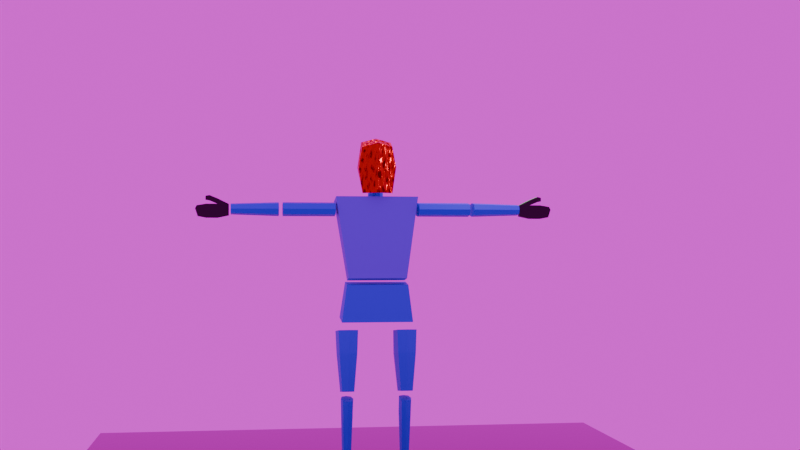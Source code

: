 # Source: BlockMan_section1.blend  (saved by Blender 4.2.66; exported with 4.5.12 LTS)
import bpy
from mathutils import Matrix  # noqa: F401  (used for matrix-valued properties, if any)

bpy.ops.wm.read_factory_settings(use_empty=True)
scene = bpy.context.scene
scene.name = 'Scene'

# ---- collections
col_collection = bpy.data.collections.new('Collection'); scene.collection.children.link(col_collection)

# ---- images (referenced by path relative to the original .blend; pixels are not part of the script)
import os
ASSET_DIR = os.environ.get("B2B_ASSET_DIR", "")  # directory of the original .blend (textures are referenced by path, not embedded)
HERE = os.path.dirname(os.path.abspath(__file__))  # packed textures are extracted next to this script under _unpacked/

def load_image(name, relpath, width, height, colorspace="sRGB"):
    """Load a texture the original file referenced (path relative to the .blend, or extracted next to this script)."""
    p = next((c for c in (os.path.join(HERE, relpath), os.path.join(ASSET_DIR, relpath)) if relpath and os.path.exists(c)), "")
    if p:
        img = bpy.data.images.load(p, check_existing=True)
        img.name = name
    else:  # same state as the original file: an image datablock whose file is absent (Cycles renders it pink)
        img = bpy.data.images.new(name, width, height)
        img.source = "FILE"
        img.filepath = "//" + (relpath or name)
    img.colorspace_settings.name = colorspace
    return img
img_quarry_cloudy_2k_exr = load_image('quarry_cloudy_2k.exr', 'quarry_cloudy_2k.exr', 1024, 1024, 'Linear Rec.709')

# ---- materials (node trees are filled in below, after node groups)
mat_purple = bpy.data.materials.new('purple')
mat_material = bpy.data.materials.new('Material')
mat_orange = bpy.data.materials.new('orange')
mat_green = bpy.data.materials.new('green')
mat_red = bpy.data.materials.new('Red')
mat_grey = bpy.data.materials.new('grey')

# ---- material node trees
mat_purple.use_nodes = True; mat_purple.node_tree.nodes.clear()
_N = mat_purple.node_tree.nodes; _L = mat_purple.node_tree.links
n0 = _N.new('ShaderNodeBsdfPrincipled'); n0.name = 'Principled BSDF'; n0.location = (10, 300)
n0.inputs[0].default_value = (0.1039, 0.0, 0.8008, 1.0)
n1 = _N.new('ShaderNodeOutputMaterial'); n1.name = 'Material Output'; n1.location = (300, 300)
_L.new(n0.outputs[0], n1.inputs[0])
n1.is_active_output = True
mat_material.use_nodes = True; mat_material.node_tree.nodes.clear()
_N = mat_material.node_tree.nodes; _L = mat_material.node_tree.links
n0 = _N.new('ShaderNodeBsdfPrincipled'); n0.name = 'Principled BSDF'; n0.location = (10, 300)
n0.inputs[0].default_value = (0.01163, 0.002289, 0.8002, 1.0)
n1 = _N.new('ShaderNodeOutputMaterial'); n1.name = 'Material Output'; n1.location = (300, 300)
_L.new(n0.outputs[0], n1.inputs[0])
n1.is_active_output = True
mat_orange.use_nodes = True; mat_orange.node_tree.nodes.clear()
_N = mat_orange.node_tree.nodes; _L = mat_orange.node_tree.links
n0 = _N.new('ShaderNodeBsdfPrincipled'); n0.name = 'Principled BSDF'; n0.location = (10, 300)
n0.inputs[0].default_value = (0.8009, 0.3414, 0.1191, 1.0)
n1 = _N.new('ShaderNodeOutputMaterial'); n1.name = 'Material Output'; n1.location = (300, 300)
_L.new(n0.outputs[0], n1.inputs[0])
n1.is_active_output = True
mat_green.use_nodes = True; mat_green.node_tree.nodes.clear()
_N = mat_green.node_tree.nodes; _L = mat_green.node_tree.links
n0 = _N.new('ShaderNodeBsdfPrincipled'); n0.name = 'Principled BSDF'; n0.location = (10, 300)
n0.inputs[0].default_value = (0.002314, 0.8003, 0.0, 1.0)
n1 = _N.new('ShaderNodeOutputMaterial'); n1.name = 'Material Output'; n1.location = (300, 300)
_L.new(n0.outputs[0], n1.inputs[0])
n1.is_active_output = True
mat_red.use_nodes = True; mat_red.node_tree.nodes.clear()
_N = mat_red.node_tree.nodes; _L = mat_red.node_tree.links
n0 = _N.new('ShaderNodeBsdfPrincipled'); n0.name = 'Principled BSDF'; n0.location = (10, 300)
n0.inputs[0].default_value = (0.8003, 0.001576, 0.005646, 1.0)
n0.inputs[1].default_value = 1.0
n0.inputs[2].default_value = 0.3864
n1 = _N.new('ShaderNodeOutputMaterial'); n1.name = 'Material Output'; n1.location = (300, 300)
n2 = _N.new('ShaderNodeTexNoise'); n2.name = 'Noise Texture'; n2.location = (-452, 319)
n2.inputs[2].default_value = 6.0
n2.inputs[3].default_value = 0.0
n2.inputs[4].default_value = 0.5417
n2.inputs[5].default_value = 0.0
n3 = _N.new('ShaderNodeBump'); n3.name = 'Bump'; n3.location = (-230, 215)
n3.inputs[0].default_value = 0.8583
n3.inputs[1].default_value = 5.3
n3.inputs[2].default_value = 1.0
_L.new(n0.outputs[0], n1.inputs[0])
_L.new(n3.outputs[0], n0.inputs[5])
_L.new(n2.outputs[0], n3.inputs[3])
n1.is_active_output = True
mat_grey.use_nodes = True; mat_grey.node_tree.nodes.clear()
_N = mat_grey.node_tree.nodes; _L = mat_grey.node_tree.links
n0 = _N.new('ShaderNodeBsdfPrincipled'); n0.name = 'Principled BSDF'; n0.location = (10, 300)
n0.inputs[0].default_value = (0.2133, 0.1833, 0.1444, 1.0)
n0.inputs[1].default_value = 0.9591
n0.inputs[2].default_value = 0.0
n1 = _N.new('ShaderNodeOutputMaterial'); n1.name = 'Material Output'; n1.location = (300, 300)
_L.new(n0.outputs[0], n1.inputs[0])
n1.is_active_output = True

# ---- world
world_world = bpy.data.worlds.new('World'); scene.world = world_world
world_world.use_nodes = True; world_world.node_tree.nodes.clear()
_N = world_world.node_tree.nodes; _L = world_world.node_tree.links
n0 = _N.new('ShaderNodeOutputWorld'); n0.name = 'World Output'; n0.location = (300, 300)
n1 = _N.new('ShaderNodeBackground'); n1.name = 'Background'; n1.location = (10, 300)
n2 = _N.new('ShaderNodeTexEnvironment'); n2.name = 'Environment Texture'; n2.location = (-280, 319)
n2.image = img_quarry_cloudy_2k_exr
_L.new(n1.outputs[0], n0.inputs[0])
_L.new(n2.outputs[0], n1.inputs[0])
n0.is_active_output = True
world_world.color = (0.05088, 0.05088, 0.05088)
world_world.sun_shadow_jitter_overblur = 0.0

# ---- cameras
cam_camera = bpy.data.cameras.new('Camera')
cam_camera.clip_end = 100.0
cam_camera.ortho_scale = 7.314

# ---- lights
light_light = bpy.data.lights.new('Light', 'POINT')
light_light.energy = 1000.0
light_light.shadow_soft_size = 0.1

# ---- meshes
me_cube_001 = bpy.data.meshes.new('Cube.001')
me_cube_001.from_pydata([(0.8191, -0.6383, -1.0), (1.158, -1.0, 1.0), (0.8191, 0.6383, -1.0), (1.158, 1.0, 1.0), (0.0, 0.6383, -1.0), (-0.0005461, 1.0, 1.0), (0.0, -0.6383, -1.0), (-0.0005461, -1.0, 1.0)], [], [(4, 5, 3, 2), (2, 3, 1, 0), (4, 2, 0, 6), (3, 5, 7, 1), (0, 1, 7, 6)])
_uv = me_cube_001.uv_layers.new(name='UVMap')
_uv.uv.foreach_set('vector', [0.375, 0.3749, 0.625, 0.3749, 0.625, 0.5, 0.375, 0.5, 0.375, 0.5, 0.625, 0.5, 0.625, 0.75, 0.375, 0.75, 0.2499, 0.5, 0.375, 0.5, 0.375, 0.75, 0.2499, 0.75, 0.625, 0.5, 0.7501, 0.5, 0.7501, 0.75, 0.625, 0.75, 0.375, 0.75, 0.625, 0.75, 0.625, 0.8751, 0.375, 0.8751])
me_cube_001.materials.append(mat_purple)
me_cube_001.update()
me_cube_002 = bpy.data.meshes.new('Cube.002')
me_cube_002.from_pydata([(1.0, -1.0, -1.0), (0.8641, -0.7282, 1.0), (1.0, 1.0, -1.0), (0.8641, 0.7282, 1.0), (0.0, 1.0, -1.0), (0.0, 0.7282, 1.0), (0.0, -1.0, -1.0), (0.0, -0.7282, 1.0)], [], [(4, 5, 3, 2), (2, 3, 1, 0), (4, 2, 0, 6), (3, 5, 7, 1), (0, 1, 7, 6)])
_uv = me_cube_002.uv_layers.new(name='UVMap')
_uv.uv.foreach_set('vector', [0.375, 0.375, 0.625, 0.375, 0.625, 0.5, 0.375, 0.5, 0.375, 0.5, 0.625, 0.5, 0.625, 0.75, 0.375, 0.75, 0.25, 0.5, 0.375, 0.5, 0.375, 0.75, 0.25, 0.75, 0.625, 0.5, 0.75, 0.5, 0.75, 0.75, 0.625, 0.75, 0.375, 0.75, 0.625, 0.75, 0.625, 0.875, 0.375, 0.875])
me_cube_002.materials.append(mat_material)
me_cube_002.update()
me_cube_003 = bpy.data.meshes.new('Cube.003')
me_cube_003.from_pydata([(-0.8561, -0.8561, -1.0), (-1.377, -1.377, 1.0), (-0.8561, 0.8561, -1.0), (-1.377, 0.8156, 0.9692), (0.8561, -0.8561, -1.0), (1.377, -1.377, 1.0), (0.8561, 0.8561, -1.0), (1.377, 0.8156, 0.9692), (-1.261, -1.261, 0.2468), (-1.261, 1.261, 0.2468), (1.261, 1.261, 0.2468), (1.261, -1.261, 0.2468), (-1.0, -0.003765, -1.0), (-1.609, 0.01831, 1.001), (1.0, -0.003765, -1.0), (1.609, 0.01831, 1.001), (1.473, -0.005546, 0.2468), (-1.473, -0.005546, 0.2468), (0.0, 1.0, -1.0), (2.842e-14, 0.9491, 0.9638), (0.0, -1.0, -1.0), (0.0, -1.609, 1.0), (0.0, -1.473, 0.2468), (0.0, 1.473, 0.2468), (2.842e-14, 0.01831, 1.001), (0.0, -0.003765, -1.0)], [], [(17, 13, 3, 9), (23, 19, 7, 10), (16, 15, 5, 11), (22, 21, 1, 8), (25, 14, 4, 20), (24, 13, 1, 21), (20, 22, 8, 0), (14, 16, 11, 4), (18, 23, 10, 6), (12, 17, 9, 2), (0, 8, 17, 12), (6, 10, 16, 14), (19, 3, 13, 24), (18, 6, 14, 25), (10, 7, 15, 16), (8, 1, 13, 17), (2, 18, 25, 12), (7, 19, 24, 15), (2, 9, 23, 18), (4, 11, 22, 20), (15, 24, 21, 5), (12, 25, 20, 0), (11, 5, 21, 22), (9, 3, 19, 23)])
_uv = me_cube_003.uv_layers.new(name='UVMap')
_uv.uv.foreach_set('vector', [0.5542, 0.1245, 0.625, 0.1245, 0.625, 0.25, 0.5542, 0.25, 0.5542, 0.375, 0.625, 0.375, 0.625, 0.5, 0.5542, 0.5, 0.5542, 0.6255, 0.625, 0.6255, 0.625, 0.75, 0.5542, 0.75, 0.5542, 0.875, 0.625, 0.875, 0.625, 1.0, 0.5542, 1.0, 0.25, 0.6255, 0.375, 0.6255, 0.375, 0.75, 0.25, 0.75, 0.75, 0.6255, 0.875, 0.6255, 0.875, 0.75, 0.75, 0.75, 0.375, 0.875, 0.5542, 0.875, 0.5542, 1.0, 0.375, 1.0, 0.375, 0.6255, 0.5542, 0.6255, 0.5542, 0.75, 0.375, 0.75, 0.375, 0.375, 0.5542, 0.375, 0.5542, 0.5, 0.375, 0.5, 0.375, 0.1245, 0.5542, 0.1245, 0.5542, 0.25, 0.375, 0.25, 0.375, 0.0, 0.5542, 0.0, 0.5542, 0.1245, 0.375, 0.1245, 0.375, 0.5, 0.5542, 0.5, 0.5542, 0.6255, 0.375, 0.6255, 0.75, 0.5, 0.875, 0.5, 0.875, 0.6255, 0.75, 0.6255, 0.25, 0.5, 0.375, 0.5, 0.375, 0.6255, 0.25, 0.6255, 0.5542, 0.5, 0.625, 0.5, 0.625, 0.6255, 0.5542, 0.6255, 0.5542, 0.0, 0.625, 0.0, 0.625, 0.1245, 0.5542, 0.1245, 0.125, 0.5, 0.25, 0.5, 0.25, 0.6255, 0.125, 0.6255, 0.625, 0.5, 0.75, 0.5, 0.75, 0.6255, 0.625, 0.6255, 0.375, 0.25, 0.5542, 0.25, 0.5542, 0.375, 0.375, 0.375, 0.375, 0.75, 0.5542, 0.75, 0.5542, 0.875, 0.375, 0.875, 0.625, 0.6255, 0.75, 0.6255, 0.75, 0.75, 0.625, 0.75, 0.125, 0.6255, 0.25, 0.6255, 0.25, 0.75, 0.125, 0.75, 0.5542, 0.75, 0.625, 0.75, 0.625, 0.875, 0.5542, 0.875, 0.5542, 0.25, 0.625, 0.25, 0.625, 0.375, 0.5542, 0.375])
me_cube_003.materials.append(mat_material)
me_cube_003.update()
me_cube_004 = bpy.data.meshes.new('Cube.004')
me_cube_004.from_pydata([(-0.6785, -0.6785, -1.0), (-0.952, -0.952, 1.0), (-0.6785, 0.6785, -1.0), (-0.952, 0.952, 1.0), (0.6785, -0.6785, -1.0), (0.952, -0.952, 1.0), (0.6785, 0.6785, -1.0), (0.952, 0.952, 1.0), (5.518e-08, 0.8843, -1.0), (-1.148e-07, 1.241, 1.0), (5.518e-08, -0.8843, -1.0), (-1.148e-07, -1.241, 1.0), (-0.8843, 0.0, -1.0), (-1.241, 0.0, 1.0), (0.8843, 0.0, -1.0), (1.241, 0.0, 1.0), (-1.148e-07, 0.0, 1.0), (5.518e-08, 0.0, -1.0), (-0.8908, -0.8908, 0.4508), (-0.8908, 1.282, 0.4508), (0.8908, 1.282, 0.4508), (0.8908, -0.8908, 0.4508), (-7.68e-08, -1.161, 0.4508), (-7.68e-08, 1.552, 0.4508), (1.161, 0.0, 0.4508), (-1.161, 0.0, 0.4508)], [], [(25, 13, 3, 19), (23, 9, 7, 20), (24, 15, 5, 21), (22, 11, 1, 18), (17, 14, 4, 10), (16, 13, 1, 11), (15, 16, 11, 5), (12, 17, 10, 0), (21, 5, 11, 22), (19, 3, 9, 23), (2, 8, 17, 12), (7, 9, 16, 15), (9, 3, 13, 16), (8, 6, 14, 17), (20, 7, 15, 24), (18, 1, 13, 25), (0, 18, 25, 12), (6, 20, 24, 14), (2, 19, 23, 8), (4, 21, 22, 10), (10, 22, 18, 0), (14, 24, 21, 4), (8, 23, 20, 6), (12, 25, 19, 2)])
_uv = me_cube_004.uv_layers.new(name='UVMap')
_uv.uv.foreach_set('vector', [0.5564, 0.125, 0.625, 0.125, 0.625, 0.25, 0.5564, 0.25, 0.5564, 0.375, 0.625, 0.375, 0.625, 0.5, 0.5564, 0.5, 0.5564, 0.625, 0.625, 0.625, 0.625, 0.75, 0.5564, 0.75, 0.5564, 0.875, 0.625, 0.875, 0.625, 1.0, 0.5564, 1.0, 0.25, 0.625, 0.375, 0.625, 0.375, 0.75, 0.25, 0.75, 0.75, 0.625, 0.875, 0.625, 0.875, 0.75, 0.75, 0.75, 0.625, 0.625, 0.75, 0.625, 0.75, 0.75, 0.625, 0.75, 0.125, 0.625, 0.25, 0.625, 0.25, 0.75, 0.125, 0.75, 0.5564, 0.75, 0.625, 0.75, 0.625, 0.875, 0.5564, 0.875, 0.5564, 0.25, 0.625, 0.25, 0.625, 0.375, 0.5564, 0.375, 0.125, 0.5, 0.25, 0.5, 0.25, 0.625, 0.125, 0.625, 0.625, 0.5, 0.75, 0.5, 0.75, 0.625, 0.625, 0.625, 0.75, 0.5, 0.875, 0.5, 0.875, 0.625, 0.75, 0.625, 0.25, 0.5, 0.375, 0.5, 0.375, 0.625, 0.25, 0.625, 0.5564, 0.5, 0.625, 0.5, 0.625, 0.625, 0.5564, 0.625, 0.5564, 0.0, 0.625, 0.0, 0.625, 0.125, 0.5564, 0.125, 0.375, 0.0, 0.5564, 0.0, 0.5564, 0.125, 0.375, 0.125, 0.375, 0.5, 0.5564, 0.5, 0.5564, 0.625, 0.375, 0.625, 0.375, 0.25, 0.5564, 0.25, 0.5564, 0.375, 0.375, 0.375, 0.375, 0.75, 0.5564, 0.75, 0.5564, 0.875, 0.375, 0.875, 0.375, 0.875, 0.5564, 0.875, 0.5564, 1.0, 0.375, 1.0, 0.375, 0.625, 0.5564, 0.625, 0.5564, 0.75, 0.375, 0.75, 0.375, 0.375, 0.5564, 0.375, 0.5564, 0.5, 0.375, 0.5, 0.375, 0.125, 0.5564, 0.125, 0.5564, 0.25, 0.375, 0.25])
me_cube_004.materials.append(mat_material)
me_cube_004.update()
me_cube_006 = bpy.data.meshes.new('Cube.006')
me_cube_006.from_pydata([(-2.187, -1.0, -0.03235), (-2.187, -1.0, 1.0), (-1.0, 0.8609, -1.533), (-1.0, 0.8609, 1.0), (2.187, -1.0, -0.03235), (2.187, -1.0, 1.0), (1.0, 0.8609, -1.533), (1.0, 0.8609, 1.0), (-1.38, 0.1681, -1.533), (-1.38, 0.1681, 1.0), (1.38, 0.1681, -1.533), (1.38, 0.1681, 1.0), (-1.606, -1.373, -0.03235), (-1.606, -1.373, 1.0), (1.606, -1.373, 1.0), (1.606, -1.373, -0.03235), (-0.3527, 1.0, -1.533), (-0.3527, 1.0, 1.0), (-0.7713, -1.0, -0.03235), (-0.7713, -1.0, 1.0), (-0.4867, 0.1681, 1.0), (-0.4867, 0.1681, -1.533), (-0.5665, -1.471, -0.03235), (-0.5665, -1.471, 1.0)], [], [(8, 9, 3, 2), (16, 17, 7, 6), (10, 11, 5, 4), (1, 0, 12, 13), (21, 10, 4, 18), (20, 9, 1, 19), (17, 3, 9, 20), (16, 6, 10, 21), (6, 7, 11, 10), (0, 1, 9, 8), (22, 23, 13, 12), (18, 4, 15, 22), (19, 1, 13, 23), (4, 5, 14, 15), (5, 19, 23, 14), (0, 18, 22, 12), (15, 14, 23, 22), (2, 16, 21, 8), (7, 17, 20, 11), (11, 20, 19, 5), (8, 21, 18, 0), (2, 3, 17, 16)])
_uv = me_cube_006.uv_layers.new(name='UVMap')
_uv.uv.foreach_set('vector', [0.375, 0.146, 0.625, 0.146, 0.625, 0.25, 0.375, 0.25, 0.375, 0.3309, 0.625, 0.3309, 0.625, 0.5, 0.375, 0.5, 0.375, 0.604, 0.625, 0.604, 0.625, 0.75, 0.375, 0.75, 0.625, 0.0, 0.375, 0.0, 0.375, 0.0, 0.625, 0.0, 0.2059, 0.604, 0.375, 0.604, 0.375, 0.75, 0.2059, 0.75, 0.7941, 0.604, 0.875, 0.604, 0.875, 0.75, 0.7941, 0.75, 0.7941, 0.5, 0.875, 0.5, 0.875, 0.604, 0.7941, 0.604, 0.2059, 0.5, 0.375, 0.5, 0.375, 0.604, 0.2059, 0.604, 0.375, 0.5, 0.625, 0.5, 0.625, 0.604, 0.375, 0.604, 0.375, 0.0, 0.625, 0.0, 0.625, 0.146, 0.375, 0.146, 0.375, 0.9191, 0.625, 0.9191, 0.625, 1.0, 0.375, 1.0, 0.2059, 0.75, 0.375, 0.75, 0.375, 0.75, 0.2059, 0.75, 0.7941, 0.75, 0.875, 0.75, 0.875, 0.75, 0.7941, 0.75, 0.375, 0.75, 0.625, 0.75, 0.625, 0.75, 0.375, 0.75, 0.625, 0.75, 0.7941, 0.75, 0.7941, 0.75, 0.625, 0.75, 0.125, 0.75, 0.2059, 0.75, 0.2059, 0.75, 0.125, 0.75, 0.375, 0.75, 0.625, 0.75, 0.625, 0.9191, 0.375, 0.9191, 0.125, 0.5, 0.2059, 0.5, 0.2059, 0.604, 0.125, 0.604, 0.625, 0.5, 0.7941, 0.5, 0.7941, 0.604, 0.625, 0.604, 0.625, 0.604, 0.7941, 0.604, 0.7941, 0.75, 0.625, 0.75, 0.125, 0.604, 0.2059, 0.604, 0.2059, 0.75, 0.125, 0.75, 0.375, 0.25, 0.625, 0.25, 0.625, 0.3309, 0.375, 0.3309])
me_cube_006.materials.append(mat_orange)
me_cube_006.update()
me_cube_007 = bpy.data.meshes.new('Cube.007')
me_cube_007.from_pydata([(-0.7796, -0.7796, -1.0), (-0.7796, -0.7796, 1.0), (-0.7796, 0.7796, -1.0), (-0.7796, 0.7796, 1.0), (0.7796, -0.7796, -1.0), (0.7796, -0.7796, 1.0), (0.7796, 0.7796, -1.0), (0.7796, 0.7796, 1.0), (0.0, 1.0, -1.0), (0.0, 1.0, 1.0), (0.0, -1.0, -1.0), (0.0, -1.0, 1.0), (-1.0, 0.01066, -1.0), (-1.0, 0.01066, 1.0), (1.0, 0.01066, -1.0), (1.0, 0.01066, 1.0), (0.0, 0.01066, 1.0), (0.0, 0.01066, -1.0)], [], [(12, 13, 3, 2), (8, 9, 7, 6), (14, 15, 5, 4), (10, 11, 1, 0), (17, 14, 4, 10), (16, 13, 1, 11), (15, 16, 11, 5), (12, 17, 10, 0), (4, 5, 11, 10), (2, 3, 9, 8), (2, 8, 17, 12), (7, 9, 16, 15), (9, 3, 13, 16), (8, 6, 14, 17), (6, 7, 15, 14), (0, 1, 13, 12)])
_uv = me_cube_007.uv_layers.new(name='UVMap')
_uv.uv.foreach_set('vector', [0.375, 0.1263, 0.625, 0.1263, 0.625, 0.25, 0.375, 0.25, 0.375, 0.375, 0.625, 0.375, 0.625, 0.5, 0.375, 0.5, 0.375, 0.6237, 0.625, 0.6237, 0.625, 0.75, 0.375, 0.75, 0.375, 0.875, 0.625, 0.875, 0.625, 1.0, 0.375, 1.0, 0.25, 0.6237, 0.375, 0.6237, 0.375, 0.75, 0.25, 0.75, 0.75, 0.6237, 0.875, 0.6237, 0.875, 0.75, 0.75, 0.75, 0.625, 0.6237, 0.75, 0.6237, 0.75, 0.75, 0.625, 0.75, 0.125, 0.6237, 0.25, 0.6237, 0.25, 0.75, 0.125, 0.75, 0.375, 0.75, 0.625, 0.75, 0.625, 0.875, 0.375, 0.875, 0.375, 0.25, 0.625, 0.25, 0.625, 0.375, 0.375, 0.375, 0.125, 0.5, 0.25, 0.5, 0.25, 0.6237, 0.125, 0.6237, 0.625, 0.5, 0.75, 0.5, 0.75, 0.6237, 0.625, 0.6237, 0.75, 0.5, 0.875, 0.5, 0.875, 0.6237, 0.75, 0.6237, 0.25, 0.5, 0.375, 0.5, 0.375, 0.6237, 0.25, 0.6237, 0.375, 0.5, 0.625, 0.5, 0.625, 0.6237, 0.375, 0.6237, 0.375, 0.0, 0.625, 0.0, 0.625, 0.1263, 0.375, 0.1263])
me_cube_007.materials.append(mat_material)
me_cube_007.update()
me_cube_009 = bpy.data.meshes.new('Cube.009')
me_cube_009.from_pydata([(-0.2323, -1.0, -1.0), (-1.0, -1.0, 0.7539), (-0.2323, 1.0, -1.0), (-1.0, 1.0, 0.7539), (0.6601, -1.0, -1.0), (1.0, -1.0, 0.7539), (0.6601, 1.0, -1.0), (1.0, 1.0, 0.7539), (-1.0, -1.0, -0.138), (-1.0, 1.0, -0.138), (1.0, 1.0, -0.138), (1.0, -1.0, -0.138), (-0.9852, 1.0, -1.0), (-0.9852, -1.0, -1.0), (-1.753, 1.0, -0.138), (-1.753, -1.0, -0.138), (-1.483, -1.0, 0.5087), (-1.483, 1.0, 0.5087), (-2.236, -1.0, 0.5087), (-2.236, 1.0, 0.5087), (-0.7746, -0.7746, 1.506), (-0.7746, 0.7746, 1.506), (0.7746, 0.7746, 1.424), (0.7746, -0.7746, 1.424), (-1.587, -0.7231, 0.8179), (-1.587, 0.7231, 0.8179), (-2.132, -0.7231, 0.8179), (-2.132, 0.7231, 0.8179), (0.01763, 1.0, -1.0), (-0.4398, 1.0, 0.7539), (0.01763, -1.0, -1.0), (-0.4398, -1.0, 0.7539), (-0.4398, -1.0, -0.138), (-0.4398, 1.0, -0.138), (-0.3407, 0.7746, 1.627), (-0.3407, -0.7746, 1.627)], [], [(8, 1, 3, 9), (33, 29, 7, 10), (10, 7, 5, 11), (32, 31, 1, 8), (28, 6, 4, 30), (3, 1, 20, 21), (30, 32, 8, 0), (6, 10, 11, 4), (28, 33, 10, 6), (2, 0, 13, 12), (13, 15, 14, 12), (9, 2, 12, 14), (0, 8, 15, 13), (9, 14, 19, 17), (16, 17, 25, 24), (15, 8, 16, 18), (14, 15, 18, 19), (8, 9, 17, 16), (34, 21, 20, 35), (31, 5, 23, 35), (29, 3, 21, 34), (5, 7, 22, 23), (24, 25, 27, 26), (18, 16, 24, 26), (19, 18, 26, 27), (17, 19, 27, 25), (7, 29, 34, 22), (1, 31, 35, 20), (22, 34, 35, 23), (2, 9, 33, 28), (4, 11, 32, 30), (2, 28, 30, 0), (11, 5, 31, 32), (9, 3, 29, 33)])
_uv = me_cube_009.uv_layers.new(name='UVMap')
_uv.uv.foreach_set('vector', [0.4827, 0.0, 0.625, 0.0, 0.625, 0.25, 0.4827, 0.25, 0.4827, 0.32, 0.625, 0.32, 0.625, 0.5, 0.4827, 0.5, 0.4827, 0.5, 0.625, 0.5, 0.625, 0.75, 0.4827, 0.75, 0.4827, 0.93, 0.625, 0.93, 0.625, 1.0, 0.4827, 1.0, 0.195, 0.5, 0.375, 0.5, 0.375, 0.75, 0.195, 0.75, 0.625, 0.25, 0.625, 0.0, 0.625, 0.0, 0.625, 0.25, 0.375, 0.93, 0.4827, 0.93, 0.4827, 1.0, 0.375, 1.0, 0.375, 0.5, 0.4827, 0.5, 0.4827, 0.75, 0.375, 0.75, 0.375, 0.32, 0.4827, 0.32, 0.4827, 0.5, 0.375, 0.5, 0.125, 0.5, 0.125, 0.75, 0.125, 0.75, 0.125, 0.5, 0.375, 0.0, 0.4827, 0.0, 0.4827, 0.25, 0.375, 0.25, 0.4827, 0.25, 0.375, 0.25, 0.375, 0.25, 0.4827, 0.25, 0.375, 1.0, 0.4827, 1.0, 0.4827, 1.0, 0.375, 1.0, 0.4827, 0.25, 0.4827, 0.25, 0.4827, 0.25, 0.4827, 0.25, 0.4827, 0.0, 0.4827, 0.25, 0.4827, 0.25, 0.4827, 0.0, 0.4827, 1.0, 0.4827, 1.0, 0.4827, 1.0, 0.4827, 1.0, 0.4827, 0.25, 0.4827, 0.0, 0.4827, 0.0, 0.4827, 0.25, 0.4827, 0.0, 0.4827, 0.25, 0.4827, 0.25, 0.4827, 0.0, 0.805, 0.5, 0.875, 0.5, 0.875, 0.75, 0.805, 0.75, 0.625, 0.93, 0.625, 0.75, 0.625, 0.75, 0.625, 0.93, 0.625, 0.32, 0.625, 0.25, 0.625, 0.25, 0.625, 0.32, 0.625, 0.75, 0.625, 0.5, 0.625, 0.5, 0.625, 0.75, 0.4827, 0.0, 0.4827, 0.25, 0.4827, 0.25, 0.4827, 0.0, 0.4827, 1.0, 0.4827, 1.0, 0.4827, 1.0, 0.4827, 1.0, 0.4827, 0.25, 0.4827, 0.0, 0.4827, 0.0, 0.4827, 0.25, 0.4827, 0.25, 0.4827, 0.25, 0.4827, 0.25, 0.4827, 0.25, 0.625, 0.5, 0.625, 0.32, 0.625, 0.32, 0.625, 0.5, 0.625, 1.0, 0.625, 0.93, 0.625, 0.93, 0.625, 1.0, 0.625, 0.5, 0.805, 0.5, 0.805, 0.75, 0.625, 0.75, 0.375, 0.25, 0.4827, 0.25, 0.4827, 0.32, 0.375, 0.32, 0.375, 0.75, 0.4827, 0.75, 0.4827, 0.93, 0.375, 0.93, 0.125, 0.5, 0.195, 0.5, 0.195, 0.75, 0.125, 0.75, 0.4827, 0.75, 0.625, 0.75, 0.625, 0.93, 0.4827, 0.93, 0.4827, 0.25, 0.625, 0.25, 0.625, 0.32, 0.4827, 0.32])
me_cube_009.materials.append(mat_green)
me_cube_009.update()
me_cube_010 = bpy.data.meshes.new('Cube.010')
me_cube_010.from_pydata([(1.0, 0.1226, -0.5506), (1.0, -0.2283, 1.0), (1.0, 0.6152, -1.0), (1.0, 0.6152, 0.7692), (0.0, 1.0, -1.0), (0.0, 1.0, 0.9232), (0.0, 0.1226, -0.5506), (0.0, -0.2283, 1.154), (1.245, 0.6152, 0.0), (1.245, -0.2283, 0.0), (0.0, -0.2283, 0.0), (0.0, 1.0, 0.0), (0.7769, -1.092, 0.7692), (0.0, -1.092, 0.9232), (0.7769, -1.092, 0.0), (0.0, -1.092, 0.0)], [], [(11, 5, 3, 8), (8, 3, 1, 9), (4, 2, 0, 6), (3, 5, 7, 1), (10, 9, 14, 15), (0, 9, 10, 6), (2, 8, 9, 0), (4, 11, 8, 2), (14, 12, 13, 15), (9, 1, 12, 14), (1, 7, 13, 12)])
_uv = me_cube_010.uv_layers.new(name='UVMap')
_uv.uv.foreach_set('vector', [0.5, 0.375, 0.625, 0.375, 0.625, 0.5, 0.5, 0.5, 0.5, 0.5, 0.625, 0.5, 0.625, 0.75, 0.5, 0.75, 0.25, 0.5, 0.375, 0.5, 0.375, 0.75, 0.25, 0.75, 0.625, 0.5, 0.75, 0.5, 0.75, 0.75, 0.625, 0.75, 0.5, 0.875, 0.5, 0.75, 0.5, 0.75, 0.5, 0.875, 0.375, 0.75, 0.5, 0.75, 0.5, 0.875, 0.375, 0.875, 0.375, 0.5, 0.5, 0.5, 0.5, 0.75, 0.375, 0.75, 0.375, 0.375, 0.5, 0.375, 0.5, 0.5, 0.375, 0.5, 0.5, 0.75, 0.625, 0.75, 0.625, 0.875, 0.5, 0.875, 0.5, 0.75, 0.625, 0.75, 0.625, 0.75, 0.5, 0.75, 0.625, 0.75, 0.75, 0.75, 0.75, 0.75, 0.625, 0.75])
me_cube_010.materials.append(mat_red)
me_cube_010.update()
me_cube_012 = bpy.data.meshes.new('Cube.012')
me_cube_012.from_pydata([(-0.7796, -0.7796, -1.0), (-0.6082, -0.6074, 1.0), (-0.7796, 0.7796, -1.0), (-0.6082, 0.609, 1.0), (0.7796, -0.7796, -1.0), (0.6082, -0.6074, 1.0), (0.7796, 0.7796, -1.0), (0.6082, 0.609, 1.0), (0.0, 1.0, -1.0), (1.572e-07, 0.7809, 1.0), (0.0, -1.0, -1.0), (1.572e-07, -0.7794, 1.0), (-1.0, 0.01066, -1.0), (-0.7802, 0.009095, 1.0), (1.0, 0.01066, -1.0), (0.7802, 0.009095, 1.0), (1.572e-07, 0.009095, 1.0), (0.0, 0.01066, -1.0)], [], [(12, 13, 3, 2), (8, 9, 7, 6), (14, 15, 5, 4), (10, 11, 1, 0), (17, 14, 4, 10), (16, 13, 1, 11), (15, 16, 11, 5), (12, 17, 10, 0), (4, 5, 11, 10), (2, 3, 9, 8), (2, 8, 17, 12), (7, 9, 16, 15), (9, 3, 13, 16), (8, 6, 14, 17), (6, 7, 15, 14), (0, 1, 13, 12)])
_uv = me_cube_012.uv_layers.new(name='UVMap')
_uv.uv.foreach_set('vector', [0.375, 0.1263, 0.625, 0.1263, 0.625, 0.25, 0.375, 0.25, 0.375, 0.375, 0.625, 0.375, 0.625, 0.5, 0.375, 0.5, 0.375, 0.6237, 0.625, 0.6237, 0.625, 0.75, 0.375, 0.75, 0.375, 0.875, 0.625, 0.875, 0.625, 1.0, 0.375, 1.0, 0.25, 0.6237, 0.375, 0.6237, 0.375, 0.75, 0.25, 0.75, 0.75, 0.6237, 0.875, 0.6237, 0.875, 0.75, 0.75, 0.75, 0.625, 0.6237, 0.75, 0.6237, 0.75, 0.75, 0.625, 0.75, 0.125, 0.6237, 0.25, 0.6237, 0.25, 0.75, 0.125, 0.75, 0.375, 0.75, 0.625, 0.75, 0.625, 0.875, 0.375, 0.875, 0.375, 0.25, 0.625, 0.25, 0.625, 0.375, 0.375, 0.375, 0.125, 0.5, 0.25, 0.5, 0.25, 0.6237, 0.125, 0.6237, 0.625, 0.5, 0.75, 0.5, 0.75, 0.6237, 0.625, 0.6237, 0.75, 0.5, 0.875, 0.5, 0.875, 0.6237, 0.75, 0.6237, 0.25, 0.5, 0.375, 0.5, 0.375, 0.6237, 0.25, 0.6237, 0.375, 0.5, 0.625, 0.5, 0.625, 0.6237, 0.375, 0.6237, 0.375, 0.0, 0.625, 0.0, 0.625, 0.1263, 0.375, 0.1263])
me_cube_012.materials.append(mat_material)
me_cube_012.update()
me_cylinder = bpy.data.meshes.new('Cylinder')
me_cylinder.from_pydata([(-1.507e-17, 1.193, -1.0), (-1.134e-17, 0.855, 1.0), (0.5963, 1.033, -1.0), (0.4275, 0.7405, 1.0), (1.033, 0.5963, -1.0), (0.7405, 0.4275, 1.0), (1.193, -6.204e-25, -1.0), (0.855, 1.729e-08, 1.0), (1.033, -0.5963, -1.0), (0.7405, -0.4275, 1.0), (0.5963, -1.033, -1.0), (0.4275, -0.7405, 1.0), (-1.507e-17, -1.193, -1.0), (-1.134e-17, -0.855, 1.0), (-0.5963, -1.033, -1.0), (-0.4275, -0.7405, 1.0), (-1.033, -0.5963, -1.0), (-0.7405, -0.4275, 1.0), (-1.193, 6.204e-25, -1.0), (-0.855, 1.729e-08, 1.0), (-1.033, 0.5963, -1.0), (-0.7405, 0.4275, 1.0), (-0.5963, 1.033, -1.0), (-0.4275, 0.7405, 1.0)], [], [(0, 1, 3, 2), (2, 3, 5, 4), (4, 5, 7, 6), (6, 7, 9, 8), (8, 9, 11, 10), (10, 11, 13, 12), (12, 13, 15, 14), (14, 15, 17, 16), (16, 17, 19, 18), (18, 19, 21, 20), (3, 1, 23, 21, 19, 17, 15, 13, 11, 9, 7, 5), (20, 21, 23, 22), (22, 23, 1, 0), (0, 2, 4, 6, 8, 10, 12, 14, 16, 18, 20, 22)])
_uv = me_cylinder.uv_layers.new(name='UVMap')
_uv.uv.foreach_set('vector', [1.0, 0.5, 1.0, 1.0, 0.9167, 1.0, 0.9167, 0.5, 0.9167, 0.5, 0.9167, 1.0, 0.8333, 1.0, 0.8333, 0.5, 0.8333, 0.5, 0.8333, 1.0, 0.75, 1.0, 0.75, 0.5, 0.75, 0.5, 0.75, 1.0, 0.6667, 1.0, 0.6667, 0.5, 0.6667, 0.5, 0.6667, 1.0, 0.5833, 1.0, 0.5833, 0.5, 0.5833, 0.5, 0.5833, 1.0, 0.5, 1.0, 0.5, 0.5, 0.5, 0.5, 0.5, 1.0, 0.4167, 1.0, 0.4167, 0.5, 0.4167, 0.5, 0.4167, 1.0, 0.3333, 1.0, 0.3333, 0.5, 0.3333, 0.5, 0.3333, 1.0, 0.25, 1.0, 0.25, 0.5, 0.25, 0.5, 0.25, 1.0, 0.1667, 1.0, 0.1667, 0.5, 0.37, 0.4578, 0.25, 0.49, 0.13, 0.4578, 0.04215, 0.37, 0.01, 0.25, 0.04215, 0.13, 0.13, 0.04215, 0.25, 0.01, 0.37, 0.04215, 0.4578, 0.13, 0.49, 0.25, 0.4578, 0.37, 0.1667, 0.5, 0.1667, 1.0, 0.08333, 1.0, 0.08333, 0.5, 0.08333, 0.5, 0.08333, 1.0, 7.451e-08, 1.0, 7.451e-08, 0.5, 0.75, 0.49, 0.87, 0.4578, 0.9578, 0.37, 0.99, 0.25, 0.9578, 0.13, 0.87, 0.04215, 0.75, 0.01, 0.63, 0.04215, 0.5422, 0.13, 0.51, 0.25, 0.5422, 0.37, 0.63, 0.4578])
me_cylinder.materials.append(mat_material)
me_cylinder.update()
me_plane = bpy.data.meshes.new('Plane')
me_plane.from_pydata([(-1.0, -1.0, 0.0), (1.0, -1.0, 0.0), (-1.0, 1.0, 0.0), (1.0, 1.0, 0.0)], [], [(0, 1, 3, 2)])
_uv = me_plane.uv_layers.new(name='UVMap')
_uv.uv.foreach_set('vector', [0.0, 0.0, 1.0, 0.0, 1.0, 1.0, 0.0, 1.0])
me_plane.materials.append(mat_grey)
me_plane.update()

# ---- objects
ob_light = bpy.data.objects.new('Light', light_light)
ob_camera = bpy.data.objects.new('Camera', cam_camera)
ob_torso = bpy.data.objects.new('Torso', me_cube_001)
ob_cube_001 = bpy.data.objects.new('Cube.001', me_cube_002)
ob_cube_002 = bpy.data.objects.new('Cube.002', me_cube_003)
ob_cube_003 = bpy.data.objects.new('Cube.003', me_cube_004)
ob_cube_005 = bpy.data.objects.new('Cube.005', me_cube_006)
ob_cube_006 = bpy.data.objects.new('Cube.006', me_cube_007)
ob_cube_008 = bpy.data.objects.new('Cube.008', me_cube_009)
ob_cube_009 = bpy.data.objects.new('Cube.009', me_cube_010)
ob_cube_004 = bpy.data.objects.new('Cube.004', me_cube_012)
ob_cylinder = bpy.data.objects.new('Cylinder', me_cylinder)
ob_plane = bpy.data.objects.new('Plane', me_plane)

# ---- transforms, parenting, visibility, modifiers, constraints
ob_light.location = (4.076, 1.005, 5.904)
ob_light.rotation_euler = (0.6503, 0.05522, 1.866)
ob_light.lock_rotations_4d = False
ob_light.empty_display_type = 'ARROWS'
ob_light.color = (0.0, 0.0, 0.0, 0.0)
ob_light.lineart.crease_threshold = 0.0
ob_camera.location = (-3.549, -31.23, -0.2851)
ob_camera.rotation_euler = (1.591, 1.115e-07, -0.1345)
ob_camera.lock_rotations_4d = False
ob_camera.empty_display_type = 'ARROWS'
ob_camera.color = (0.0, 0.0, 0.0, 0.0)
ob_camera.display_type = 'WIRE'
ob_camera.lineart.crease_threshold = 0.0
ob_torso.location = (0.0, 0.0, -0.04618)
ob_torso.rotation_euler = (-0.1386, -3.067e-17, 2.128e-18)
ob_torso.scale = (1.0, 0.4234, 1.147)
_m = ob_torso.modifiers.new('Mirror', 'MIRROR')
_m.use_clip = True
ob_cube_001.location = (0.0, 0.0, -1.811)
ob_cube_001.rotation_euler = (0.1221, 2.705e-17, 1.654e-18)
ob_cube_001.scale = (1.0, 0.4221, 0.5171)
_m = ob_cube_001.modifiers.new('Mirror', 'MIRROR')
_m.use_clip = True
ob_cube_002.location = (0.8224, 0.101, -3.491)
ob_cube_002.rotation_euler = (-0.1101, -2.439e-17, 1.343e-18)
ob_cube_002.scale = (0.1965, 0.4221, 0.8501)
_m = ob_cube_002.modifiers.new('Mirror', 'MIRROR')
_m.mirror_object = ob_torso
ob_cube_003.location = (0.8224, 0.101, -5.39)
ob_cube_003.rotation_euler = (0.08956, 1.986e-17, 8.9e-19)
ob_cube_003.scale = (0.1416, 0.3042, 0.8501)
_m = ob_cube_003.modifiers.new('Mirror', 'MIRROR')
_m.mirror_object = ob_torso
ob_cube_005.location = (0.8224, -0.1233, -6.523)
ob_cube_005.scale = (0.09634, 0.5695, -0.1532)
_m = ob_cube_005.modifiers.new('Mirror', 'MIRROR')
_m.mirror_object = ob_torso
ob_cube_006.location = (1.906, -0.006187, 0.7851)
ob_cube_006.rotation_euler = (-1.344e-07, 1.571, 0.0)
ob_cube_006.scale = (0.1936, 0.4159, 0.7265)
_m = ob_cube_006.modifiers.new('Mirror', 'MIRROR')
_m.mirror_object = ob_torso
ob_cube_008.location = (4.476, -0.006187, 0.7327)
ob_cube_008.rotation_euler = (-1.344e-07, 1.571, 0.0)
ob_cube_008.scale = (0.1936, 0.09081, 0.3509)
_m = ob_cube_008.modifiers.new('Mirror', 'MIRROR')
_m.mirror_object = ob_torso
ob_cube_009.location = (0.0, 0.0, 1.968)
ob_cube_009.rotation_euler = (0.0, -0.0, 3.142)
ob_cube_009.scale = (0.4232, 0.49, 0.7284)
_m = ob_cube_009.modifiers.new('Mirror', 'MIRROR')
_m.use_clip = True
ob_cube_004.location = (3.41, -0.006187, 0.7851)
ob_cube_004.rotation_euler = (-1.344e-07, 1.571, 0.0)
ob_cube_004.scale = (0.1936, 0.4159, 0.6609)
_m = ob_cube_004.modifiers.new('Mirror', 'MIRROR')
_m.mirror_object = ob_torso
ob_cylinder.location = (0.0, 0.1953, 1.34)
ob_cylinder.rotation_euler = (0.1111, 2.463e-17, 1.37e-18)
ob_cylinder.scale = (0.2047, 0.2047, 0.6504)
ob_plane.location = (0.0, 0.0, -6.752)
ob_plane.scale = (8.683, 8.683, 8.683)

# ---- collection membership
col_collection.objects.link(ob_light)
col_collection.objects.link(ob_camera)
col_collection.objects.link(ob_torso)
col_collection.objects.link(ob_cube_001)
col_collection.objects.link(ob_cube_002)
col_collection.objects.link(ob_cube_003)
col_collection.objects.link(ob_cube_005)
col_collection.objects.link(ob_cube_006)
col_collection.objects.link(ob_cube_008)
col_collection.objects.link(ob_cube_009)
col_collection.objects.link(ob_cube_004)
col_collection.objects.link(ob_cylinder)
col_collection.objects.link(ob_plane)

# ---- scene / render settings (as saved in the file)
scene.camera = ob_camera
scene.frame_start = 1; scene.frame_end = 250; scene.frame_set(1)
scene.render.engine = 'BLENDER_EEVEE_NEXT'
scene.eevee.use_raytracing = True
bpy.context.view_layer.update()
